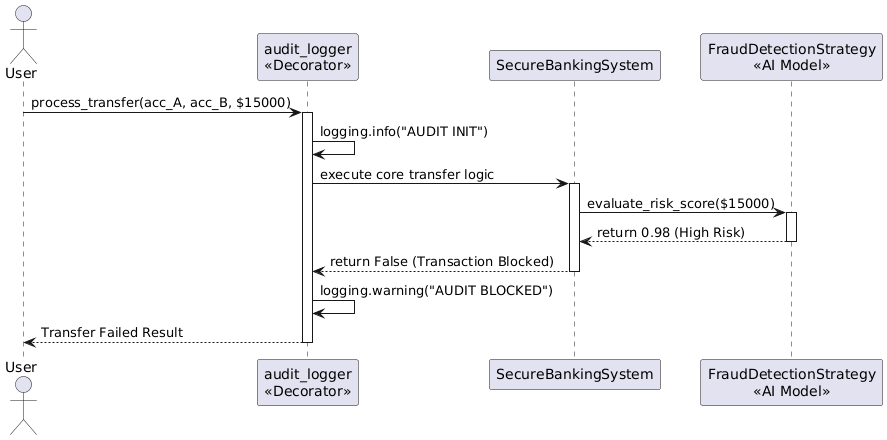

The diagram above was rendered by PlantUML. Its source (embedded in the PNG):
@startuml
actor User
participant "audit_logger\n<<Decorator>>" as Logger
participant "SecureBankingSystem" as System
participant "FraudDetectionStrategy\n<<AI Model>>" as AI

User -> Logger: process_transfer(acc_A, acc_B, $15000)
activate Logger

Logger -> Logger: logging.info("AUDIT INIT")

Logger -> System: execute core transfer logic
activate System

System -> AI: evaluate_risk_score($15000)
activate AI
AI --> System: return 0.98 (High Risk)
deactivate AI

System --> Logger: return False (Transaction Blocked)
deactivate System

Logger -> Logger: logging.warning("AUDIT BLOCKED")
Logger --> User: Transfer Failed Result
deactivate Logger
@enduml